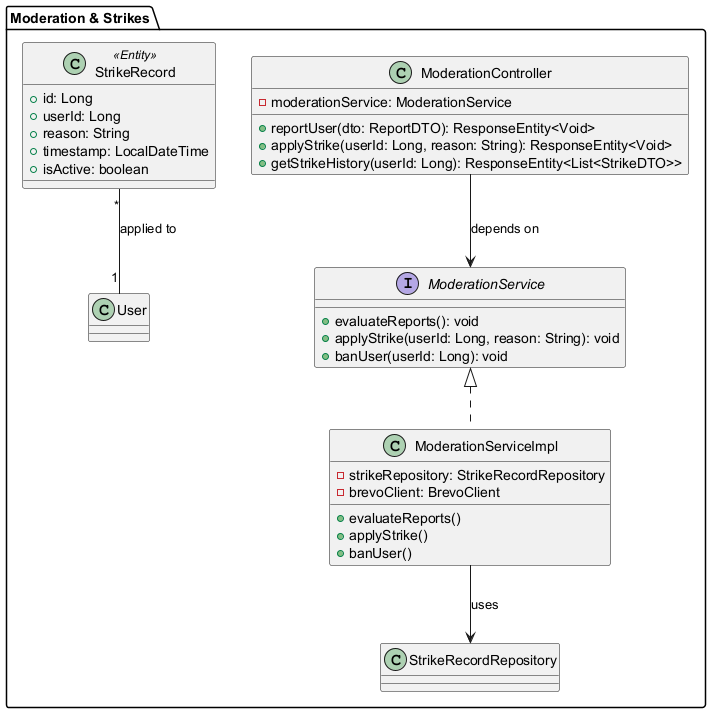

The diagram above was rendered by PlantUML. Its source (embedded in the PNG):
@startuml
package "Moderation & Strikes" {
    class ModerationController {
        - moderationService: ModerationService
        + reportUser(dto: ReportDTO): ResponseEntity<Void>
        + applyStrike(userId: Long, reason: String): ResponseEntity<Void>
        + getStrikeHistory(userId: Long): ResponseEntity<List<StrikeDTO>>
    }

    interface ModerationService {
        + evaluateReports(): void
        + applyStrike(userId: Long, reason: String): void
        + banUser(userId: Long): void
    }

    class ModerationServiceImpl {
        - strikeRepository: StrikeRecordRepository
        - brevoClient: BrevoClient
        + evaluateReports()
        + applyStrike()
        + banUser()
    }

    class StrikeRecord <<Entity>> {
        + id: Long
        + userId: Long
        + reason: String
        + timestamp: LocalDateTime
        + isActive: boolean
    }

    ModerationService <|.. ModerationServiceImpl
    ModerationServiceImpl --> StrikeRecordRepository : uses
    ModerationController --> ModerationService : depends on
    StrikeRecord "*" -- "1" User : applied to
}
@enduml